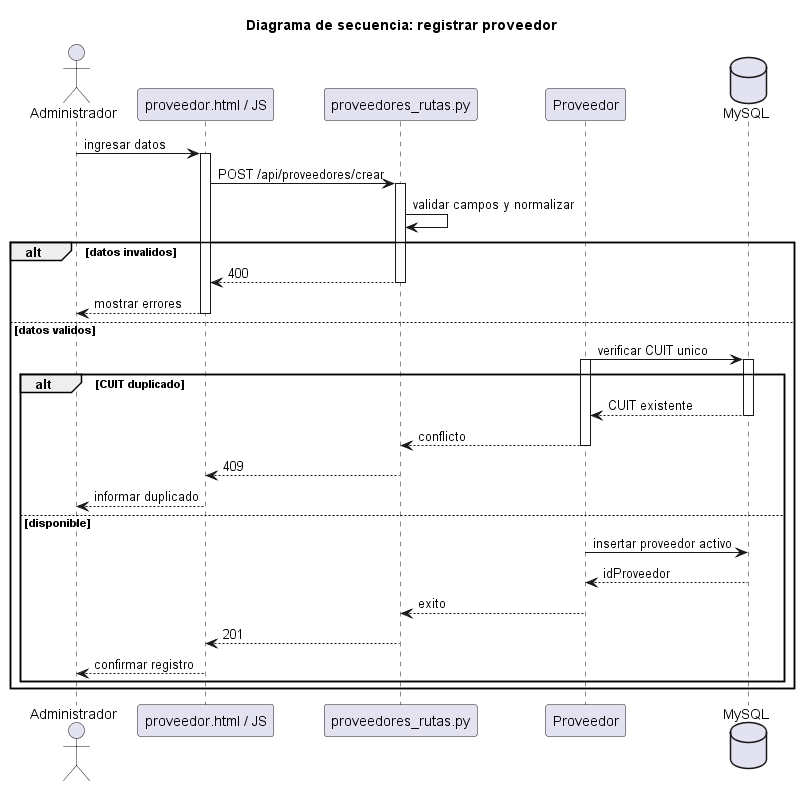

The diagram above was rendered by PlantUML. Its source (embedded in the PNG):
@startuml registrar_proveedor
title Diagrama de secuencia: registrar proveedor
actor Administrador
participant "proveedor.html / JS" as IU
participant "proveedores_rutas.py" as API
participant "Proveedor" as C
database "MySQL" as DB

Administrador -> IU: ingresar datos
activate IU
IU -> API: POST /api/proveedores/crear
activate API
API -> API: validar campos y normalizar
alt datos invalidos
  API --> IU: 400
  deactivate API
  IU --> Administrador: mostrar errores
  deactivate IU
else datos validos
  C -> DB: verificar CUIT unico
  activate C
  activate DB
  alt CUIT duplicado
    DB --> C: CUIT existente
    deactivate DB
    C --> API: conflicto
    deactivate C
    API --> IU: 409
    deactivate API
    IU --> Administrador: informar duplicado
    deactivate IU
  else disponible
    C -> DB: insertar proveedor activo
    DB --> C: idProveedor
    deactivate DB
    C --> API: exito
    deactivate C
    API --> IU: 201
    deactivate API
    IU --> Administrador: confirmar registro
    deactivate IU
  end
end
@enduml